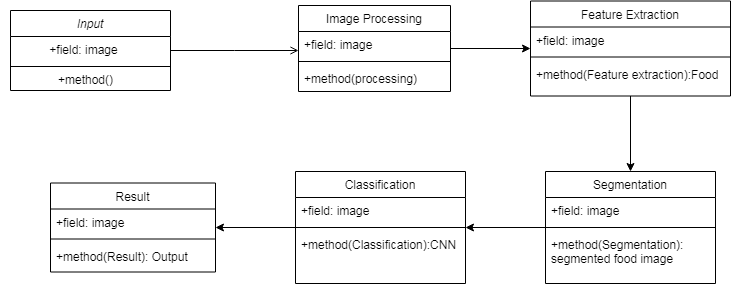

The diagram above was exported from draw.io. Its source (the exported page's mxGraphModel, read from the mxfile embedded in the PNG):
<mxGraphModel dx="654" dy="521" grid="1" gridSize="10" guides="1" tooltips="1" connect="1" arrows="1" fold="1" page="1" pageScale="1" pageWidth="827" pageHeight="1169" math="0" shadow="0">
  <root>
    <mxCell id="WIyWlLk6GJQsqaUBKTNV-0" />
    <mxCell id="WIyWlLk6GJQsqaUBKTNV-1" parent="WIyWlLk6GJQsqaUBKTNV-0" />
    <mxCell id="zkfFHV4jXpPFQw0GAbJ--0" value="Input" style="swimlane;fontStyle=2;align=center;verticalAlign=top;childLayout=stackLayout;horizontal=1;startSize=26;horizontalStack=0;resizeParent=1;resizeLast=0;collapsible=1;marginBottom=0;rounded=0;shadow=0;strokeWidth=1;" parent="WIyWlLk6GJQsqaUBKTNV-1" vertex="1">
      <mxGeometry x="220" y="120" width="160" height="80" as="geometry">
        <mxRectangle x="230" y="140" width="160" height="26" as="alternateBounds" />
      </mxGeometry>
    </mxCell>
    <mxCell id="zkfFHV4jXpPFQw0GAbJ--1" value="          +field: image" style="text;align=left;verticalAlign=top;spacingLeft=4;spacingRight=4;overflow=hidden;rotatable=0;points=[[0,0.5],[1,0.5]];portConstraint=eastwest;" parent="zkfFHV4jXpPFQw0GAbJ--0" vertex="1">
      <mxGeometry y="26" width="160" height="26" as="geometry" />
    </mxCell>
    <mxCell id="zkfFHV4jXpPFQw0GAbJ--4" value="" style="line;html=1;strokeWidth=1;align=left;verticalAlign=middle;spacingTop=-1;spacingLeft=3;spacingRight=3;rotatable=0;labelPosition=right;points=[];portConstraint=eastwest;" parent="zkfFHV4jXpPFQw0GAbJ--0" vertex="1">
      <mxGeometry y="52" width="160" height="8" as="geometry" />
    </mxCell>
    <mxCell id="GoTQwqk4e1SG142Kw1Zk-29" value="" style="edgeStyle=orthogonalEdgeStyle;rounded=0;orthogonalLoop=1;jettySize=auto;html=1;" edge="1" parent="WIyWlLk6GJQsqaUBKTNV-1" source="zkfFHV4jXpPFQw0GAbJ--17" target="GoTQwqk4e1SG142Kw1Zk-25">
      <mxGeometry relative="1" as="geometry" />
    </mxCell>
    <mxCell id="zkfFHV4jXpPFQw0GAbJ--17" value="Image Processing" style="swimlane;fontStyle=0;align=center;verticalAlign=top;childLayout=stackLayout;horizontal=1;startSize=26;horizontalStack=0;resizeParent=1;resizeLast=0;collapsible=1;marginBottom=0;rounded=0;shadow=0;strokeWidth=1;" parent="WIyWlLk6GJQsqaUBKTNV-1" vertex="1">
      <mxGeometry x="508" y="115" width="152" height="86" as="geometry">
        <mxRectangle x="550" y="140" width="160" height="26" as="alternateBounds" />
      </mxGeometry>
    </mxCell>
    <mxCell id="zkfFHV4jXpPFQw0GAbJ--19" value="+field: image" style="text;align=left;verticalAlign=top;spacingLeft=4;spacingRight=4;overflow=hidden;rotatable=0;points=[[0,0.5],[1,0.5]];portConstraint=eastwest;rounded=0;shadow=0;html=0;" parent="zkfFHV4jXpPFQw0GAbJ--17" vertex="1">
      <mxGeometry y="26" width="152" height="26" as="geometry" />
    </mxCell>
    <mxCell id="zkfFHV4jXpPFQw0GAbJ--23" value="" style="line;html=1;strokeWidth=1;align=left;verticalAlign=middle;spacingTop=-1;spacingLeft=3;spacingRight=3;rotatable=0;labelPosition=right;points=[];portConstraint=eastwest;" parent="zkfFHV4jXpPFQw0GAbJ--17" vertex="1">
      <mxGeometry y="52" width="152" height="8" as="geometry" />
    </mxCell>
    <mxCell id="zkfFHV4jXpPFQw0GAbJ--24" value="+method(processing)" style="text;align=left;verticalAlign=top;spacingLeft=4;spacingRight=4;overflow=hidden;rotatable=0;points=[[0,0.5],[1,0.5]];portConstraint=eastwest;" parent="zkfFHV4jXpPFQw0GAbJ--17" vertex="1">
      <mxGeometry y="60" width="152" height="26" as="geometry" />
    </mxCell>
    <mxCell id="zkfFHV4jXpPFQw0GAbJ--26" value="" style="endArrow=open;shadow=0;strokeWidth=1;rounded=0;endFill=1;edgeStyle=elbowEdgeStyle;elbow=vertical;" parent="WIyWlLk6GJQsqaUBKTNV-1" source="zkfFHV4jXpPFQw0GAbJ--0" target="zkfFHV4jXpPFQw0GAbJ--17" edge="1">
      <mxGeometry x="0.5" y="41" relative="1" as="geometry">
        <mxPoint x="380" y="192" as="sourcePoint" />
        <mxPoint x="540" y="192" as="targetPoint" />
        <mxPoint x="-40" y="32" as="offset" />
      </mxGeometry>
    </mxCell>
    <mxCell id="GoTQwqk4e1SG142Kw1Zk-23" value="&amp;nbsp; &amp;nbsp; &amp;nbsp; &amp;nbsp; &amp;nbsp; &amp;nbsp; &amp;nbsp; &amp;nbsp;+method()" style="text;html=1;align=center;verticalAlign=middle;resizable=0;points=[];autosize=1;strokeColor=none;fillColor=none;" vertex="1" parent="WIyWlLk6GJQsqaUBKTNV-1">
      <mxGeometry x="210" y="180" width="120" height="20" as="geometry" />
    </mxCell>
    <mxCell id="GoTQwqk4e1SG142Kw1Zk-34" value="" style="edgeStyle=orthogonalEdgeStyle;rounded=0;orthogonalLoop=1;jettySize=auto;html=1;" edge="1" parent="WIyWlLk6GJQsqaUBKTNV-1" source="GoTQwqk4e1SG142Kw1Zk-25" target="GoTQwqk4e1SG142Kw1Zk-30">
      <mxGeometry relative="1" as="geometry" />
    </mxCell>
    <mxCell id="GoTQwqk4e1SG142Kw1Zk-25" value="Feature Extraction" style="swimlane;fontStyle=0;align=center;verticalAlign=top;childLayout=stackLayout;horizontal=1;startSize=26;horizontalStack=0;resizeParent=1;resizeLast=0;collapsible=1;marginBottom=0;rounded=0;shadow=0;strokeWidth=1;" vertex="1" parent="WIyWlLk6GJQsqaUBKTNV-1">
      <mxGeometry x="740" y="110.5" width="200" height="95" as="geometry">
        <mxRectangle x="550" y="140" width="160" height="26" as="alternateBounds" />
      </mxGeometry>
    </mxCell>
    <mxCell id="GoTQwqk4e1SG142Kw1Zk-26" value="+field: image" style="text;align=left;verticalAlign=top;spacingLeft=4;spacingRight=4;overflow=hidden;rotatable=0;points=[[0,0.5],[1,0.5]];portConstraint=eastwest;rounded=0;shadow=0;html=0;" vertex="1" parent="GoTQwqk4e1SG142Kw1Zk-25">
      <mxGeometry y="26" width="200" height="26" as="geometry" />
    </mxCell>
    <mxCell id="GoTQwqk4e1SG142Kw1Zk-27" value="" style="line;html=1;strokeWidth=1;align=left;verticalAlign=middle;spacingTop=-1;spacingLeft=3;spacingRight=3;rotatable=0;labelPosition=right;points=[];portConstraint=eastwest;" vertex="1" parent="GoTQwqk4e1SG142Kw1Zk-25">
      <mxGeometry y="52" width="200" height="8" as="geometry" />
    </mxCell>
    <mxCell id="GoTQwqk4e1SG142Kw1Zk-28" value="+method(Feature extraction):Food" style="text;align=left;verticalAlign=top;spacingLeft=4;spacingRight=4;overflow=hidden;rotatable=0;points=[[0,0.5],[1,0.5]];portConstraint=eastwest;" vertex="1" parent="GoTQwqk4e1SG142Kw1Zk-25">
      <mxGeometry y="60" width="200" height="26" as="geometry" />
    </mxCell>
    <mxCell id="GoTQwqk4e1SG142Kw1Zk-40" value="" style="edgeStyle=orthogonalEdgeStyle;rounded=0;orthogonalLoop=1;jettySize=auto;html=1;" edge="1" parent="WIyWlLk6GJQsqaUBKTNV-1" source="GoTQwqk4e1SG142Kw1Zk-30" target="GoTQwqk4e1SG142Kw1Zk-36">
      <mxGeometry relative="1" as="geometry" />
    </mxCell>
    <mxCell id="GoTQwqk4e1SG142Kw1Zk-30" value="Segmentation" style="swimlane;fontStyle=0;align=center;verticalAlign=top;childLayout=stackLayout;horizontal=1;startSize=26;horizontalStack=0;resizeParent=1;resizeLast=0;collapsible=1;marginBottom=0;rounded=0;shadow=0;strokeWidth=1;" vertex="1" parent="WIyWlLk6GJQsqaUBKTNV-1">
      <mxGeometry x="755" y="281" width="170" height="112" as="geometry">
        <mxRectangle x="550" y="140" width="160" height="26" as="alternateBounds" />
      </mxGeometry>
    </mxCell>
    <mxCell id="GoTQwqk4e1SG142Kw1Zk-31" value="+field: image" style="text;align=left;verticalAlign=top;spacingLeft=4;spacingRight=4;overflow=hidden;rotatable=0;points=[[0,0.5],[1,0.5]];portConstraint=eastwest;rounded=0;shadow=0;html=0;" vertex="1" parent="GoTQwqk4e1SG142Kw1Zk-30">
      <mxGeometry y="26" width="170" height="26" as="geometry" />
    </mxCell>
    <mxCell id="GoTQwqk4e1SG142Kw1Zk-32" value="" style="line;html=1;strokeWidth=1;align=left;verticalAlign=middle;spacingTop=-1;spacingLeft=3;spacingRight=3;rotatable=0;labelPosition=right;points=[];portConstraint=eastwest;" vertex="1" parent="GoTQwqk4e1SG142Kw1Zk-30">
      <mxGeometry y="52" width="170" height="8" as="geometry" />
    </mxCell>
    <mxCell id="GoTQwqk4e1SG142Kw1Zk-33" value="+method(Segmentation):&#10;segmented food image" style="text;align=left;verticalAlign=top;spacingLeft=4;spacingRight=4;overflow=hidden;rotatable=0;points=[[0,0.5],[1,0.5]];portConstraint=eastwest;" vertex="1" parent="GoTQwqk4e1SG142Kw1Zk-30">
      <mxGeometry y="60" width="170" height="50" as="geometry" />
    </mxCell>
    <mxCell id="GoTQwqk4e1SG142Kw1Zk-45" value="" style="edgeStyle=orthogonalEdgeStyle;rounded=0;orthogonalLoop=1;jettySize=auto;html=1;" edge="1" parent="WIyWlLk6GJQsqaUBKTNV-1" source="GoTQwqk4e1SG142Kw1Zk-36" target="GoTQwqk4e1SG142Kw1Zk-41">
      <mxGeometry relative="1" as="geometry" />
    </mxCell>
    <mxCell id="GoTQwqk4e1SG142Kw1Zk-36" value="Classification" style="swimlane;fontStyle=0;align=center;verticalAlign=top;childLayout=stackLayout;horizontal=1;startSize=26;horizontalStack=0;resizeParent=1;resizeLast=0;collapsible=1;marginBottom=0;rounded=0;shadow=0;strokeWidth=1;" vertex="1" parent="WIyWlLk6GJQsqaUBKTNV-1">
      <mxGeometry x="505" y="281" width="170" height="112" as="geometry">
        <mxRectangle x="550" y="140" width="160" height="26" as="alternateBounds" />
      </mxGeometry>
    </mxCell>
    <mxCell id="GoTQwqk4e1SG142Kw1Zk-37" value="+field: image" style="text;align=left;verticalAlign=top;spacingLeft=4;spacingRight=4;overflow=hidden;rotatable=0;points=[[0,0.5],[1,0.5]];portConstraint=eastwest;rounded=0;shadow=0;html=0;" vertex="1" parent="GoTQwqk4e1SG142Kw1Zk-36">
      <mxGeometry y="26" width="170" height="26" as="geometry" />
    </mxCell>
    <mxCell id="GoTQwqk4e1SG142Kw1Zk-38" value="" style="line;html=1;strokeWidth=1;align=left;verticalAlign=middle;spacingTop=-1;spacingLeft=3;spacingRight=3;rotatable=0;labelPosition=right;points=[];portConstraint=eastwest;" vertex="1" parent="GoTQwqk4e1SG142Kw1Zk-36">
      <mxGeometry y="52" width="170" height="8" as="geometry" />
    </mxCell>
    <mxCell id="GoTQwqk4e1SG142Kw1Zk-39" value="+method(Classification):CNN" style="text;align=left;verticalAlign=top;spacingLeft=4;spacingRight=4;overflow=hidden;rotatable=0;points=[[0,0.5],[1,0.5]];portConstraint=eastwest;" vertex="1" parent="GoTQwqk4e1SG142Kw1Zk-36">
      <mxGeometry y="60" width="170" height="26" as="geometry" />
    </mxCell>
    <mxCell id="GoTQwqk4e1SG142Kw1Zk-41" value="Result" style="swimlane;fontStyle=0;align=center;verticalAlign=top;childLayout=stackLayout;horizontal=1;startSize=26;horizontalStack=0;resizeParent=1;resizeLast=0;collapsible=1;marginBottom=0;rounded=0;shadow=0;strokeWidth=1;" vertex="1" parent="WIyWlLk6GJQsqaUBKTNV-1">
      <mxGeometry x="260" y="292.5" width="165" height="89" as="geometry">
        <mxRectangle x="550" y="140" width="160" height="26" as="alternateBounds" />
      </mxGeometry>
    </mxCell>
    <mxCell id="GoTQwqk4e1SG142Kw1Zk-42" value="+field: image" style="text;align=left;verticalAlign=top;spacingLeft=4;spacingRight=4;overflow=hidden;rotatable=0;points=[[0,0.5],[1,0.5]];portConstraint=eastwest;rounded=0;shadow=0;html=0;" vertex="1" parent="GoTQwqk4e1SG142Kw1Zk-41">
      <mxGeometry y="26" width="165" height="26" as="geometry" />
    </mxCell>
    <mxCell id="GoTQwqk4e1SG142Kw1Zk-43" value="" style="line;html=1;strokeWidth=1;align=left;verticalAlign=middle;spacingTop=-1;spacingLeft=3;spacingRight=3;rotatable=0;labelPosition=right;points=[];portConstraint=eastwest;" vertex="1" parent="GoTQwqk4e1SG142Kw1Zk-41">
      <mxGeometry y="52" width="165" height="8" as="geometry" />
    </mxCell>
    <mxCell id="GoTQwqk4e1SG142Kw1Zk-44" value="+method(Result): Output" style="text;align=left;verticalAlign=top;spacingLeft=4;spacingRight=4;overflow=hidden;rotatable=0;points=[[0,0.5],[1,0.5]];portConstraint=eastwest;" vertex="1" parent="GoTQwqk4e1SG142Kw1Zk-41">
      <mxGeometry y="60" width="165" height="26" as="geometry" />
    </mxCell>
  </root>
</mxGraphModel>